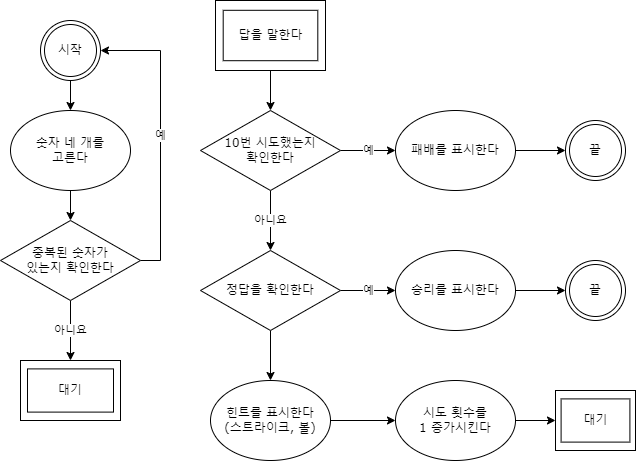

The diagram above was exported from draw.io. Its source (the exported page's mxGraphModel, read from the mxfile embedded in the PNG):
<mxGraphModel dx="1434" dy="796" grid="1" gridSize="10" guides="1" tooltips="1" connect="1" arrows="1" fold="1" page="1" pageScale="1" pageWidth="827" pageHeight="1169" math="0" shadow="0">
  <root>
    <mxCell id="0" />
    <mxCell id="1" parent="0" />
    <mxCell id="GQYS24W3DcqUarjAhcWu-3" style="edgeStyle=orthogonalEdgeStyle;rounded=0;orthogonalLoop=1;jettySize=auto;html=1;exitX=0.5;exitY=1;exitDx=0;exitDy=0;" parent="1" source="GQYS24W3DcqUarjAhcWu-1" target="GQYS24W3DcqUarjAhcWu-2" edge="1">
      <mxGeometry relative="1" as="geometry" />
    </mxCell>
    <mxCell id="GQYS24W3DcqUarjAhcWu-1" value="시작" style="ellipse;shape=doubleEllipse;html=1;dashed=0;whiteSpace=wrap;aspect=fixed;fontFamily=Verdana;" parent="1" vertex="1">
      <mxGeometry x="39.99999999999977" y="40" width="60" height="60" as="geometry" />
    </mxCell>
    <mxCell id="QIJhqVZPt40Gbnn6mcMk-2" style="edgeStyle=orthogonalEdgeStyle;rounded=0;orthogonalLoop=1;jettySize=auto;html=1;exitX=0.5;exitY=1;exitDx=0;exitDy=0;" parent="1" source="GQYS24W3DcqUarjAhcWu-2" target="QIJhqVZPt40Gbnn6mcMk-1" edge="1">
      <mxGeometry relative="1" as="geometry" />
    </mxCell>
    <mxCell id="GQYS24W3DcqUarjAhcWu-2" value="숫자 네 개를&lt;br&gt;고른다" style="ellipse;whiteSpace=wrap;html=1;fontFamily=Verdana;" parent="1" vertex="1">
      <mxGeometry x="10" y="130" width="120" height="80" as="geometry" />
    </mxCell>
    <mxCell id="GQYS24W3DcqUarjAhcWu-4" value="" style="group;movable=1;resizable=1;rotatable=1;deletable=1;editable=1;locked=0;connectable=1;verticalAlign=middle;fontFamily=Verdana;" parent="1" vertex="1" connectable="0">
      <mxGeometry x="20" y="380" width="100" height="60" as="geometry" />
    </mxCell>
    <mxCell id="GQYS24W3DcqUarjAhcWu-5" value="" style="html=1;dashed=0;whiteSpace=wrap;container=0;fontFamily=Verdana;movable=1;resizable=1;rotatable=1;deletable=1;editable=1;locked=0;connectable=1;verticalAlign=bottom;" parent="GQYS24W3DcqUarjAhcWu-4" vertex="1">
      <mxGeometry width="100" height="60" as="geometry" />
    </mxCell>
    <mxCell id="GQYS24W3DcqUarjAhcWu-6" value="대기" style="html=1;dashed=0;whiteSpace=wrap;container=1;fontFamily=Verdana;movable=1;resizable=1;rotatable=1;deletable=1;editable=1;locked=0;connectable=1;verticalAlign=middle;" parent="GQYS24W3DcqUarjAhcWu-4" vertex="1">
      <mxGeometry x="7" y="8.4" width="86" height="43.199999999999996" as="geometry">
        <mxRectangle x="7" y="7" width="50" height="40" as="alternateBounds" />
      </mxGeometry>
    </mxCell>
    <mxCell id="GQYS24W3DcqUarjAhcWu-17" style="edgeStyle=orthogonalEdgeStyle;rounded=0;orthogonalLoop=1;jettySize=auto;html=1;exitX=0.5;exitY=1;exitDx=0;exitDy=0;entryX=0.5;entryY=0;entryDx=0;entryDy=0;" parent="1" source="GQYS24W3DcqUarjAhcWu-8" target="GQYS24W3DcqUarjAhcWu-15" edge="1">
      <mxGeometry relative="1" as="geometry">
        <mxPoint x="270" y="120" as="targetPoint" />
      </mxGeometry>
    </mxCell>
    <mxCell id="GQYS24W3DcqUarjAhcWu-8" value="" style="group;movable=1;resizable=1;rotatable=1;deletable=1;editable=1;locked=0;connectable=1;verticalAlign=middle;fontFamily=Verdana;" parent="1" vertex="1" connectable="0">
      <mxGeometry x="215" y="20" width="110" height="70" as="geometry" />
    </mxCell>
    <mxCell id="GQYS24W3DcqUarjAhcWu-9" value="" style="html=1;dashed=0;whiteSpace=wrap;container=0;fontFamily=Verdana;movable=1;resizable=1;rotatable=1;deletable=1;editable=1;locked=0;connectable=1;verticalAlign=bottom;" parent="GQYS24W3DcqUarjAhcWu-8" vertex="1">
      <mxGeometry width="110.00000000000001" height="70" as="geometry" />
    </mxCell>
    <mxCell id="GQYS24W3DcqUarjAhcWu-10" value="답을 말한다" style="html=1;dashed=0;whiteSpace=wrap;container=1;fontFamily=Verdana;movable=1;resizable=1;rotatable=1;deletable=1;editable=1;locked=0;connectable=1;verticalAlign=middle;" parent="GQYS24W3DcqUarjAhcWu-8" vertex="1">
      <mxGeometry x="7.700000000000001" y="9.8" width="94.60000000000001" height="50.4" as="geometry">
        <mxRectangle x="7" y="7" width="50" height="40" as="alternateBounds" />
      </mxGeometry>
    </mxCell>
    <mxCell id="GQYS24W3DcqUarjAhcWu-19" value="아니요" style="edgeStyle=orthogonalEdgeStyle;rounded=0;orthogonalLoop=1;jettySize=auto;html=1;exitX=0.5;exitY=1;exitDx=0;exitDy=0;entryX=0.5;entryY=0;entryDx=0;entryDy=0;" parent="1" source="GQYS24W3DcqUarjAhcWu-15" target="GQYS24W3DcqUarjAhcWu-18" edge="1">
      <mxGeometry relative="1" as="geometry" />
    </mxCell>
    <mxCell id="GQYS24W3DcqUarjAhcWu-22" value="예" style="edgeStyle=orthogonalEdgeStyle;rounded=0;orthogonalLoop=1;jettySize=auto;html=1;exitX=1;exitY=0.5;exitDx=0;exitDy=0;entryX=0;entryY=0.5;entryDx=0;entryDy=0;" parent="1" source="GQYS24W3DcqUarjAhcWu-15" target="GQYS24W3DcqUarjAhcWu-21" edge="1">
      <mxGeometry relative="1" as="geometry" />
    </mxCell>
    <mxCell id="GQYS24W3DcqUarjAhcWu-15" value="10번 시도했는지&lt;br&gt;확인한다" style="shape=rhombus;html=1;dashed=0;whiteSpace=wrap;perimeter=rhombusPerimeter;fontFamily=Verdana;" parent="1" vertex="1">
      <mxGeometry x="200" y="130" width="140" height="80" as="geometry" />
    </mxCell>
    <mxCell id="GQYS24W3DcqUarjAhcWu-26" value="예" style="edgeStyle=orthogonalEdgeStyle;rounded=0;orthogonalLoop=1;jettySize=auto;html=1;exitX=1;exitY=0.5;exitDx=0;exitDy=0;entryX=0;entryY=0.5;entryDx=0;entryDy=0;" parent="1" source="GQYS24W3DcqUarjAhcWu-18" target="GQYS24W3DcqUarjAhcWu-25" edge="1">
      <mxGeometry relative="1" as="geometry" />
    </mxCell>
    <mxCell id="GQYS24W3DcqUarjAhcWu-30" style="edgeStyle=orthogonalEdgeStyle;rounded=0;orthogonalLoop=1;jettySize=auto;html=1;exitX=0.5;exitY=1;exitDx=0;exitDy=0;" parent="1" source="GQYS24W3DcqUarjAhcWu-18" target="GQYS24W3DcqUarjAhcWu-29" edge="1">
      <mxGeometry relative="1" as="geometry" />
    </mxCell>
    <mxCell id="GQYS24W3DcqUarjAhcWu-18" value="정답을 확인한다" style="shape=rhombus;html=1;dashed=0;whiteSpace=wrap;perimeter=rhombusPerimeter;fontFamily=Verdana;" parent="1" vertex="1">
      <mxGeometry x="200" y="270" width="140" height="80" as="geometry" />
    </mxCell>
    <mxCell id="GQYS24W3DcqUarjAhcWu-24" style="edgeStyle=orthogonalEdgeStyle;rounded=0;orthogonalLoop=1;jettySize=auto;html=1;exitX=1;exitY=0.5;exitDx=0;exitDy=0;entryX=0;entryY=0.5;entryDx=0;entryDy=0;" parent="1" source="GQYS24W3DcqUarjAhcWu-21" target="GQYS24W3DcqUarjAhcWu-23" edge="1">
      <mxGeometry relative="1" as="geometry" />
    </mxCell>
    <mxCell id="GQYS24W3DcqUarjAhcWu-21" value="패배를 표시한다" style="ellipse;whiteSpace=wrap;html=1;fontFamily=Verdana;" parent="1" vertex="1">
      <mxGeometry x="395" y="130" width="120" height="80" as="geometry" />
    </mxCell>
    <mxCell id="GQYS24W3DcqUarjAhcWu-23" value="끝" style="ellipse;shape=doubleEllipse;html=1;dashed=0;whiteSpace=wrap;aspect=fixed;fontFamily=Verdana;" parent="1" vertex="1">
      <mxGeometry x="564.9999999999998" y="140" width="60" height="60" as="geometry" />
    </mxCell>
    <mxCell id="GQYS24W3DcqUarjAhcWu-28" style="edgeStyle=orthogonalEdgeStyle;rounded=0;orthogonalLoop=1;jettySize=auto;html=1;exitX=1;exitY=0.5;exitDx=0;exitDy=0;entryX=0;entryY=0.5;entryDx=0;entryDy=0;" parent="1" source="GQYS24W3DcqUarjAhcWu-25" target="GQYS24W3DcqUarjAhcWu-27" edge="1">
      <mxGeometry relative="1" as="geometry" />
    </mxCell>
    <mxCell id="GQYS24W3DcqUarjAhcWu-25" value="승리를 표시한다" style="ellipse;whiteSpace=wrap;html=1;fontFamily=Verdana;" parent="1" vertex="1">
      <mxGeometry x="395" y="270" width="120" height="80" as="geometry" />
    </mxCell>
    <mxCell id="GQYS24W3DcqUarjAhcWu-27" value="끝" style="ellipse;shape=doubleEllipse;html=1;dashed=0;whiteSpace=wrap;aspect=fixed;fontFamily=Verdana;" parent="1" vertex="1">
      <mxGeometry x="564.9999999999998" y="280" width="60" height="60" as="geometry" />
    </mxCell>
    <mxCell id="GQYS24W3DcqUarjAhcWu-32" style="edgeStyle=orthogonalEdgeStyle;rounded=0;orthogonalLoop=1;jettySize=auto;html=1;exitX=1;exitY=0.5;exitDx=0;exitDy=0;" parent="1" source="GQYS24W3DcqUarjAhcWu-29" target="GQYS24W3DcqUarjAhcWu-31" edge="1">
      <mxGeometry relative="1" as="geometry" />
    </mxCell>
    <mxCell id="GQYS24W3DcqUarjAhcWu-29" value="힌트를 표시한다&lt;br&gt;(스트라이크, 볼)" style="ellipse;whiteSpace=wrap;html=1;fontFamily=Verdana;" parent="1" vertex="1">
      <mxGeometry x="210" y="400" width="120" height="80" as="geometry" />
    </mxCell>
    <mxCell id="GQYS24W3DcqUarjAhcWu-36" style="edgeStyle=orthogonalEdgeStyle;rounded=0;orthogonalLoop=1;jettySize=auto;html=1;exitX=1;exitY=0.5;exitDx=0;exitDy=0;" parent="1" source="GQYS24W3DcqUarjAhcWu-31" target="GQYS24W3DcqUarjAhcWu-33" edge="1">
      <mxGeometry relative="1" as="geometry" />
    </mxCell>
    <mxCell id="GQYS24W3DcqUarjAhcWu-31" value="시도 횟수를&lt;br&gt;1 증가시킨다" style="ellipse;whiteSpace=wrap;html=1;fontFamily=Verdana;" parent="1" vertex="1">
      <mxGeometry x="395" y="400" width="120" height="80" as="geometry" />
    </mxCell>
    <mxCell id="GQYS24W3DcqUarjAhcWu-33" value="대기" style="group;movable=1;resizable=1;rotatable=1;deletable=1;editable=1;locked=0;connectable=1;verticalAlign=middle;fontFamily=Verdana;" parent="1" vertex="1" connectable="0">
      <mxGeometry x="555" y="410" width="80" height="60" as="geometry" />
    </mxCell>
    <mxCell id="GQYS24W3DcqUarjAhcWu-34" value="" style="html=1;dashed=0;whiteSpace=wrap;container=0;fontFamily=Verdana;movable=1;resizable=1;rotatable=1;deletable=1;editable=1;locked=0;connectable=1;verticalAlign=bottom;" parent="GQYS24W3DcqUarjAhcWu-33" vertex="1">
      <mxGeometry width="80" height="60" as="geometry" />
    </mxCell>
    <mxCell id="GQYS24W3DcqUarjAhcWu-35" value="대기" style="html=1;dashed=0;whiteSpace=wrap;container=1;fontFamily=Verdana;movable=1;resizable=1;rotatable=1;deletable=1;editable=1;locked=0;connectable=1;verticalAlign=middle;" parent="GQYS24W3DcqUarjAhcWu-33" vertex="1">
      <mxGeometry x="5.599999999999999" y="8.4" width="68.8" height="43.199999999999996" as="geometry">
        <mxRectangle x="7" y="7" width="50" height="40" as="alternateBounds" />
      </mxGeometry>
    </mxCell>
    <mxCell id="QIJhqVZPt40Gbnn6mcMk-3" value="아니요" style="edgeStyle=orthogonalEdgeStyle;rounded=0;orthogonalLoop=1;jettySize=auto;html=1;exitX=0.5;exitY=1;exitDx=0;exitDy=0;entryX=0.5;entryY=0;entryDx=0;entryDy=0;" parent="1" source="QIJhqVZPt40Gbnn6mcMk-1" target="GQYS24W3DcqUarjAhcWu-5" edge="1">
      <mxGeometry relative="1" as="geometry" />
    </mxCell>
    <mxCell id="QIJhqVZPt40Gbnn6mcMk-4" value="예" style="edgeStyle=orthogonalEdgeStyle;rounded=0;orthogonalLoop=1;jettySize=auto;html=1;exitX=1;exitY=0.5;exitDx=0;exitDy=0;entryX=1;entryY=0.5;entryDx=0;entryDy=0;" parent="1" source="QIJhqVZPt40Gbnn6mcMk-1" target="GQYS24W3DcqUarjAhcWu-1" edge="1">
      <mxGeometry relative="1" as="geometry" />
    </mxCell>
    <mxCell id="QIJhqVZPt40Gbnn6mcMk-1" value="중복된 숫자가&lt;br&gt;있는지 확인한다" style="shape=rhombus;html=1;dashed=0;whiteSpace=wrap;perimeter=rhombusPerimeter;fontFamily=Verdana;" parent="1" vertex="1">
      <mxGeometry y="240" width="140" height="80" as="geometry" />
    </mxCell>
  </root>
</mxGraphModel>